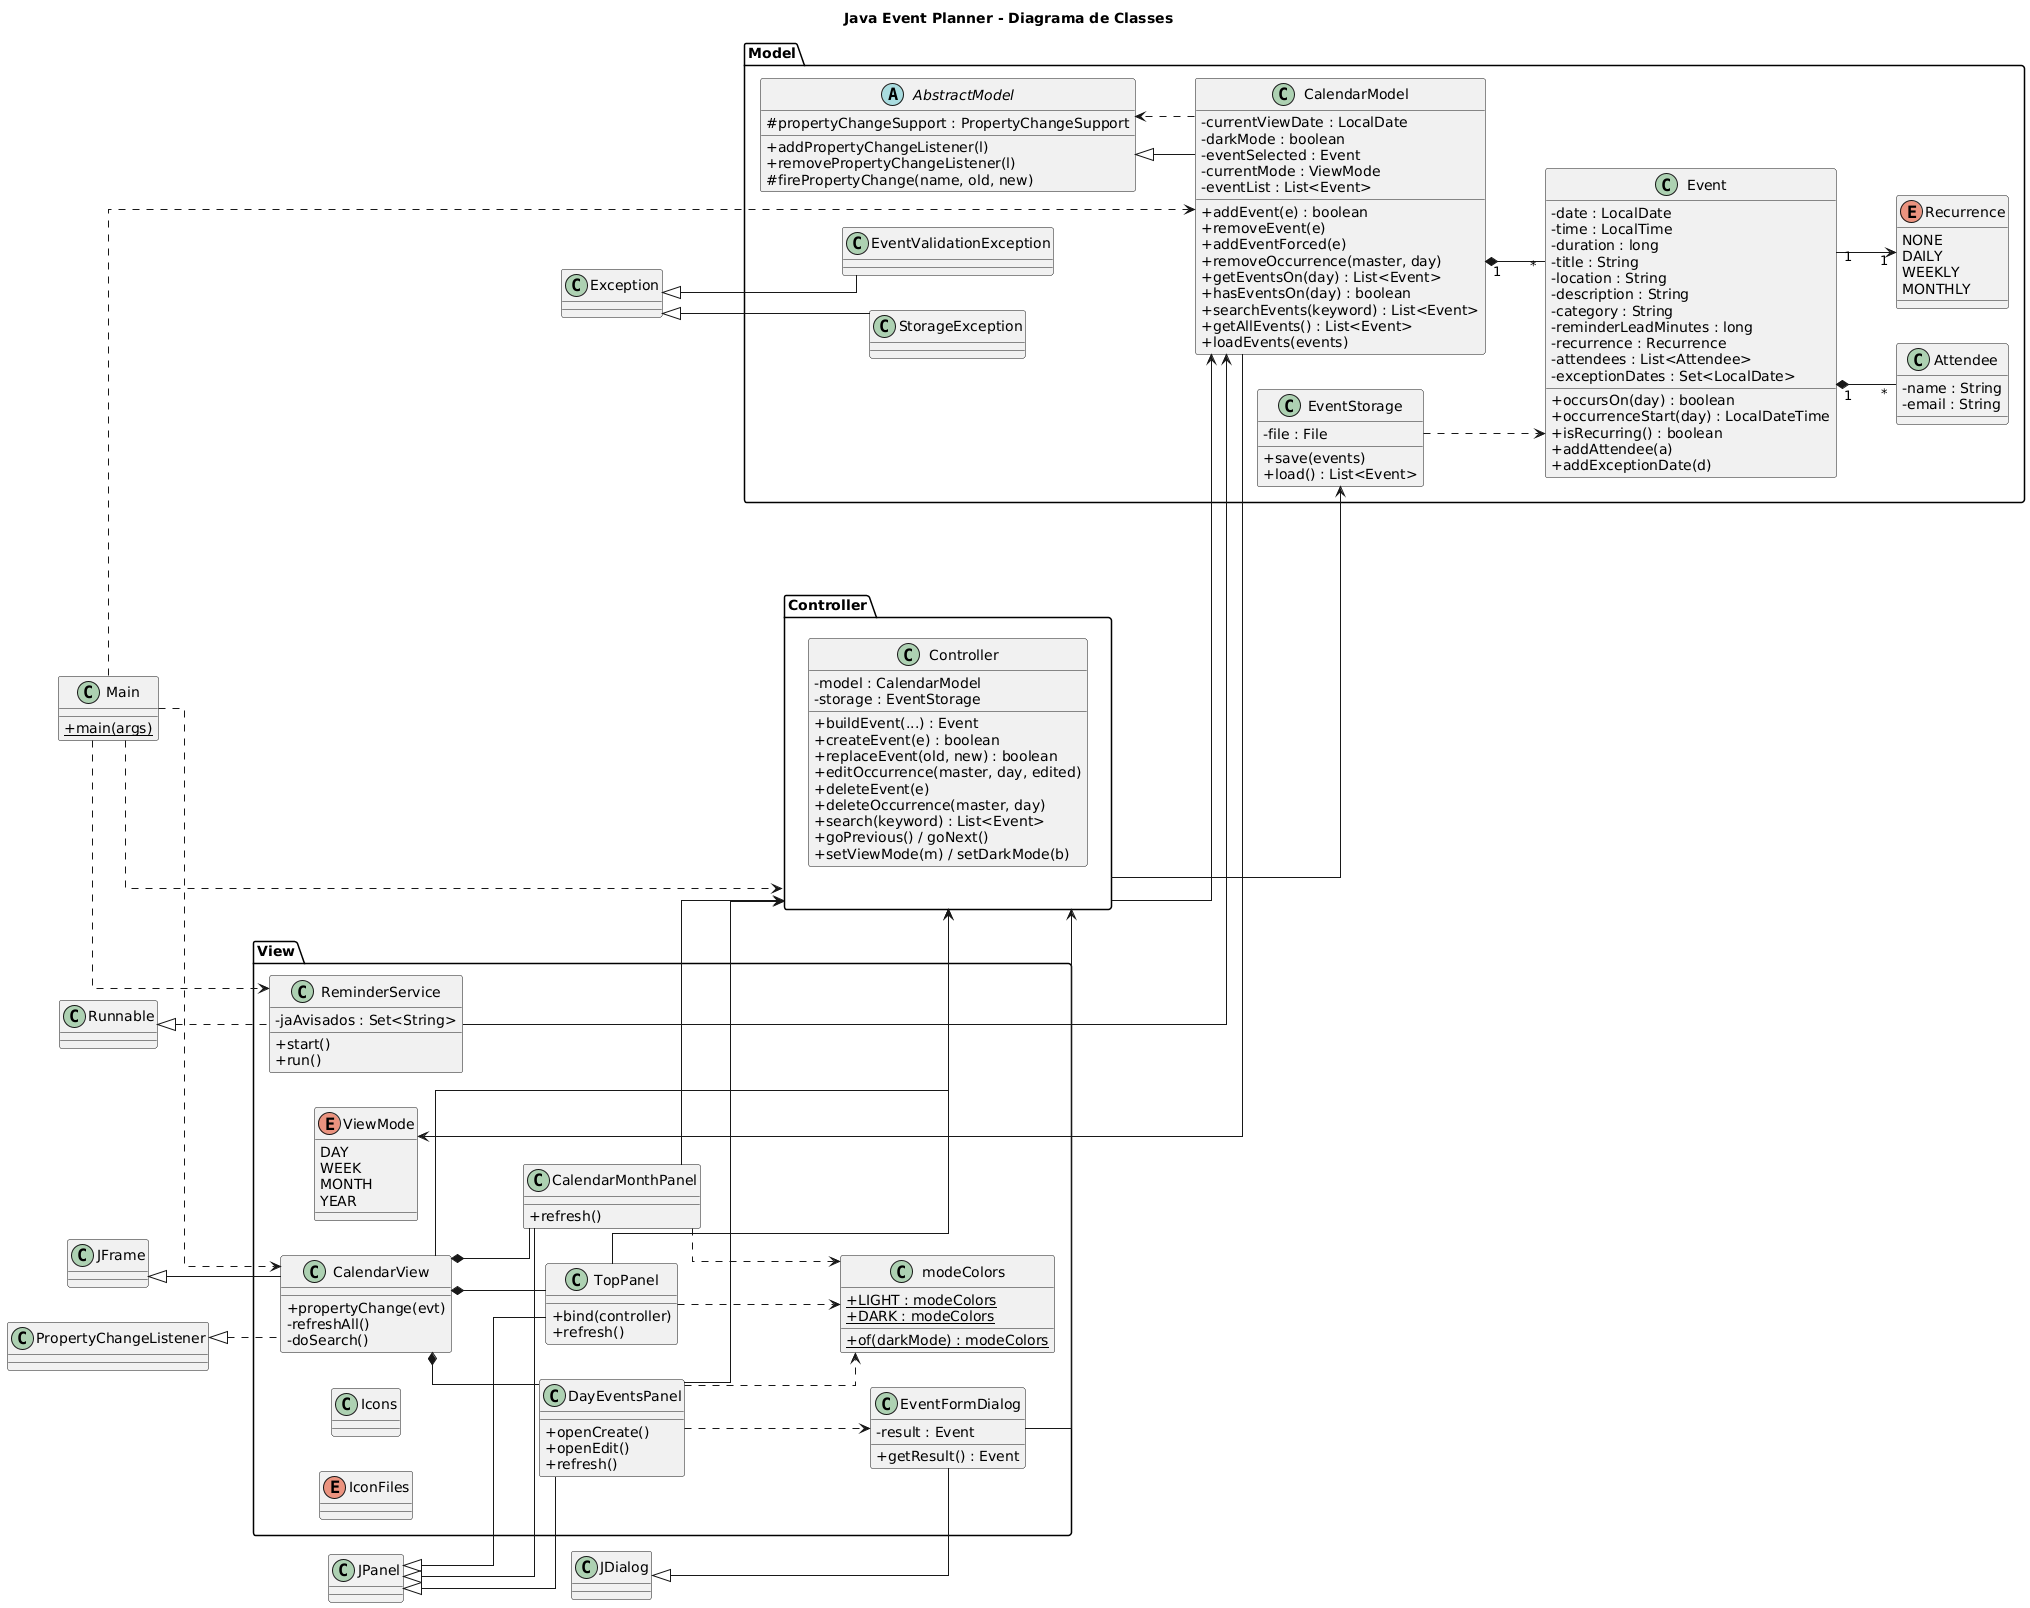

The diagram above was rendered by PlantUML. Its source (embedded in the PNG):
@startuml
title Java Event Planner - Diagrama de Classes

skinparam classAttributeIconSize 0
skinparam linetype ortho
left to right direction

package Model {

    abstract class AbstractModel {
        # propertyChangeSupport : PropertyChangeSupport
        + addPropertyChangeListener(l)
        + removePropertyChangeListener(l)
        # firePropertyChange(name, old, new)
    }

    class CalendarModel {
        - currentViewDate : LocalDate
        - darkMode : boolean
        - eventSelected : Event
        - currentMode : ViewMode
        - eventList : List<Event>
        + addEvent(e) : boolean
        + removeEvent(e)
        + addEventForced(e)
        + removeOccurrence(master, day)
        + getEventsOn(day) : List<Event>
        + hasEventsOn(day) : boolean
        + searchEvents(keyword) : List<Event>
        + getAllEvents() : List<Event>
        + loadEvents(events)
    }

    class Event {
        - date : LocalDate
        - time : LocalTime
        - duration : long
        - title : String
        - location : String
        - description : String
        - category : String
        - reminderLeadMinutes : long
        - recurrence : Recurrence
        - attendees : List<Attendee>
        - exceptionDates : Set<LocalDate>
        + occursOn(day) : boolean
        + occurrenceStart(day) : LocalDateTime
        + isRecurring() : boolean
        + addAttendee(a)
        + addExceptionDate(d)
    }

    class Attendee {
        - name : String
        - email : String
    }

    enum Recurrence {
        NONE
        DAILY
        WEEKLY
        MONTHLY
    }

    class EventStorage {
        - file : File
        + save(events)
        + load() : List<Event>
    }

    class EventValidationException
    class StorageException
}

package Controller {
    class Controller {
        - model : CalendarModel
        - storage : EventStorage
        + buildEvent(...) : Event
        + createEvent(e) : boolean
        + replaceEvent(old, new) : boolean
        + editOccurrence(master, day, edited)
        + deleteEvent(e)
        + deleteOccurrence(master, day)
        + search(keyword) : List<Event>
        + goPrevious() / goNext()
        + setViewMode(m) / setDarkMode(b)
    }
}

package View {
    enum ViewMode {
        DAY
        WEEK
        MONTH
        YEAR
    }

    class modeColors {
        + {static} LIGHT : modeColors
        + {static} DARK : modeColors
        + {static} of(darkMode) : modeColors
    }

    class CalendarView {
        + propertyChange(evt)
        - refreshAll()
        - doSearch()
    }

    class TopPanel {
        + bind(controller)
        + refresh()
    }

    class CalendarMonthPanel {
        + refresh()
    }

    class DayEventsPanel {
        + openCreate()
        + openEdit()
        + refresh()
    }

    class EventFormDialog {
        - result : Event
        + getResult() : Event
    }

    class ReminderService {
        - jaAvisados : Set<String>
        + start()
        + run()
    }

    class Icons
    enum IconFiles
}

class Main {
    + {static} main(args)
}

' Heranca
AbstractModel <|-- CalendarModel
Exception <|-- EventValidationException
Exception <|-- StorageException
JFrame <|-- CalendarView
JPanel <|-- TopPanel
JPanel <|-- CalendarMonthPanel
JPanel <|-- DayEventsPanel
JDialog <|-- EventFormDialog
Runnable <|.. ReminderService
PropertyChangeListener <|.. CalendarView

' Composicao / associacao
CalendarModel "1" *-- "*" Event
Event "1" *-- "*" Attendee
Event "1" --> "1" Recurrence
CalendarModel --> ViewMode
Controller --> CalendarModel
Controller --> EventStorage
EventStorage ..> Event
ReminderService --> CalendarModel

CalendarView *-- TopPanel
CalendarView *-- CalendarMonthPanel
CalendarView *-- DayEventsPanel
CalendarView --> Controller
TopPanel --> Controller
CalendarMonthPanel --> Controller
DayEventsPanel --> Controller
DayEventsPanel ..> EventFormDialog
EventFormDialog --> Controller
TopPanel ..> modeColors
CalendarMonthPanel ..> modeColors
DayEventsPanel ..> modeColors

Main ..> CalendarModel
Main ..> Controller
Main ..> CalendarView
Main ..> ReminderService

CalendarModel ..> AbstractModel
@enduml